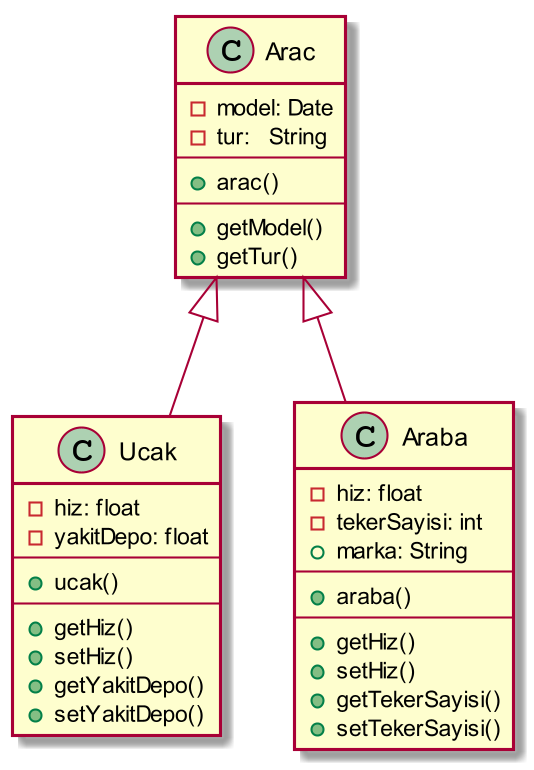

The diagram above was rendered by PlantUML. Its source (embedded in the PNG):
@startuml
skinparam dpi 200

class Arac{
    -model: Date
    -tur:   String
    --
    +arac()
    --
    +getModel()
    +getTur()
}

class Ucak{
    -hiz: float
    -yakitDepo: float
    --
    +ucak()
    --
    +getHiz()
    +setHiz()
    +getYakitDepo()
    +setYakitDepo()
}


class Araba{
    -hiz: float
    -tekerSayisi: int
    +marka: String
    --
    +araba()
    --
    +getHiz()
    +setHiz()
    +getTekerSayisi()
    +setTekerSayisi()
}

Arac <|-- Ucak
Arac <|-- Araba


@enduml